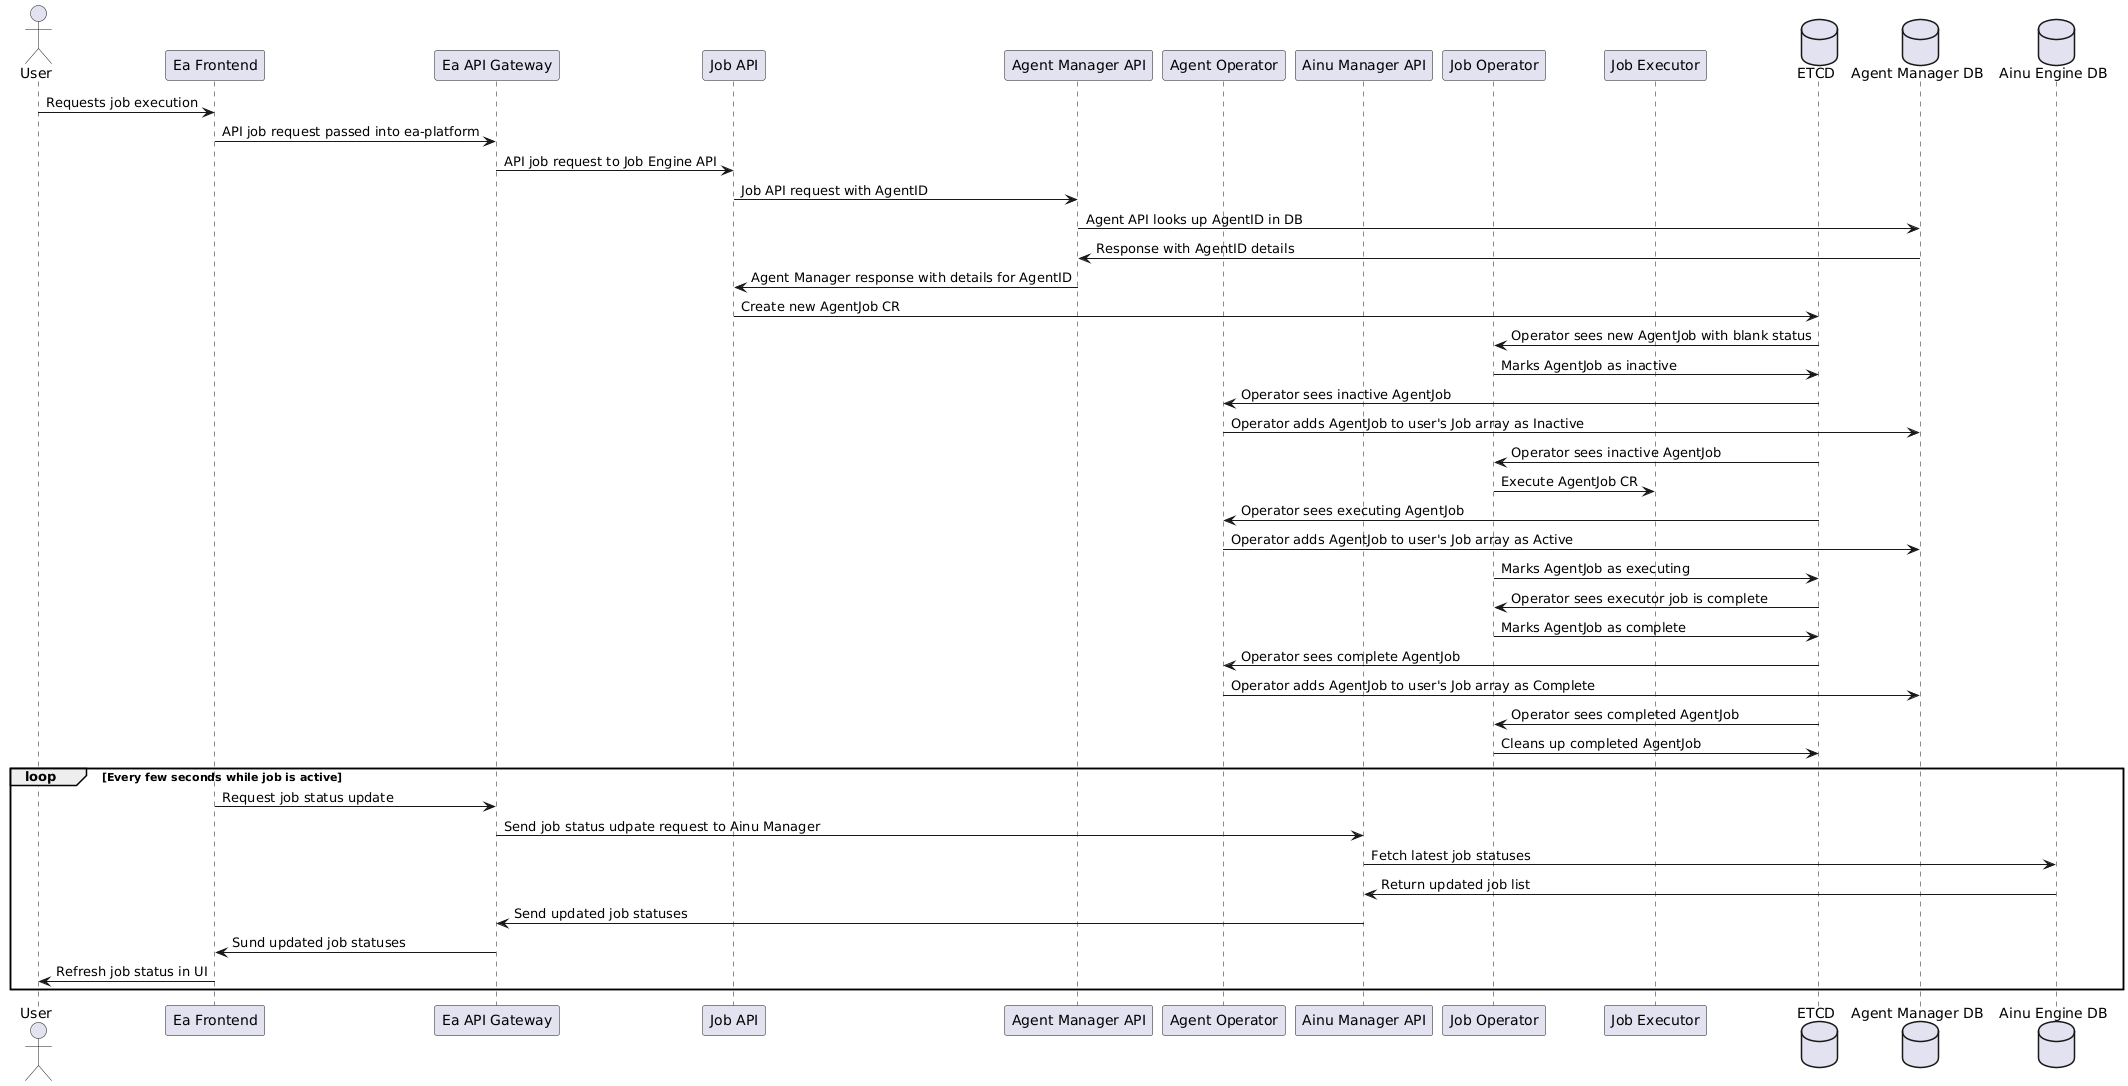

The diagram above was rendered by PlantUML. Its source (embedded in the PNG):
@startuml
actor User
participant "Ea Frontend" as EA
participant "Ea API Gateway" as GATEWAY
participant "Job API" as JOB_API
participant "Agent Manager API" as AGENT_API
participant "Agent Operator" as AGENT_OPERATOR
participant "Ainu Manager API" as AINU_API
participant "Job Operator" as JOB_OPERATOR
participant "Job Executor" as JOB_EXECUTOR
database "ETCD" as ETCD
database "Agent Manager DB" as AGENT_DB
database "Ainu Engine DB" as AINU_DB

User -> EA : Requests job execution
EA -> GATEWAY : API job request passed into ea-platform
GATEWAY -> JOB_API : API job request to Job Engine API
JOB_API -> AGENT_API: Job API request with AgentID
AGENT_API -> AGENT_DB: Agent API looks up AgentID in DB
AGENT_DB -> AGENT_API: Response with AgentID details
AGENT_API -> JOB_API: Agent Manager response with details for AgentID

JOB_API -> ETCD: Create new AgentJob CR
ETCD -> JOB_OPERATOR: Operator sees new AgentJob with blank status
JOB_OPERATOR -> ETCD: Marks AgentJob as inactive
ETCD -> AGENT_OPERATOR: Operator sees inactive AgentJob
AGENT_OPERATOR -> AGENT_DB: Operator adds AgentJob to user's Job array as Inactive
ETCD -> JOB_OPERATOR: Operator sees inactive AgentJob
JOB_OPERATOR -> JOB_EXECUTOR : Execute AgentJob CR
ETCD -> AGENT_OPERATOR: Operator sees executing AgentJob
AGENT_OPERATOR -> AGENT_DB: Operator adds AgentJob to user's Job array as Active
JOB_OPERATOR -> ETCD: Marks AgentJob as executing
ETCD -> JOB_OPERATOR: Operator sees executor job is complete
JOB_OPERATOR -> ETCD: Marks AgentJob as complete
ETCD -> AGENT_OPERATOR: Operator sees complete AgentJob
AGENT_OPERATOR -> AGENT_DB: Operator adds AgentJob to user's Job array as Complete
ETCD -> JOB_OPERATOR: Operator sees completed AgentJob
JOB_OPERATOR -> ETCD: Cleans up completed AgentJob

' Periodic job status polling from frontend
loop Every few seconds while job is active
    EA -> GATEWAY: Request job status update
    GATEWAY -> AINU_API: Send job status udpate request to Ainu Manager
    AINU_API -> AINU_DB: Fetch latest job statuses
    AINU_DB -> AINU_API: Return updated job list
    AINU_API -> GATEWAY: Send updated job statuses
    GATEWAY -> EA: Sund updated job statuses
    EA -> User: Refresh job status in UI
end
@enduml